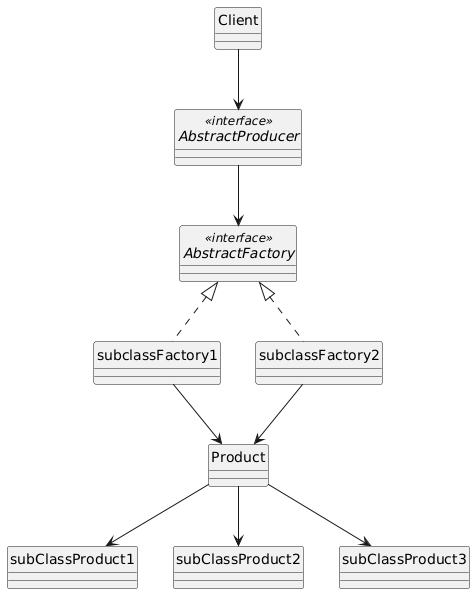

The diagram above was rendered by PlantUML. Its source (embedded in the PNG):
@startuml
hide circle
interface AbstractProducer <<interface>>
AbstractProducer --> AbstractFactory
interface AbstractFactory <<interface>> {
}
class Client
Client --> AbstractProducer

class subclassFactory1 implements AbstractFactory {}
class subclassFactory2 implements AbstractFactory {}
class Product {}
subclassFactory1 --> Product
subclassFactory2 --> Product

class subClassProduct1
class subClassProduct2
class subClassProduct3

Product --> subClassProduct1
Product --> subClassProduct2
Product --> subClassProduct3
@enduml